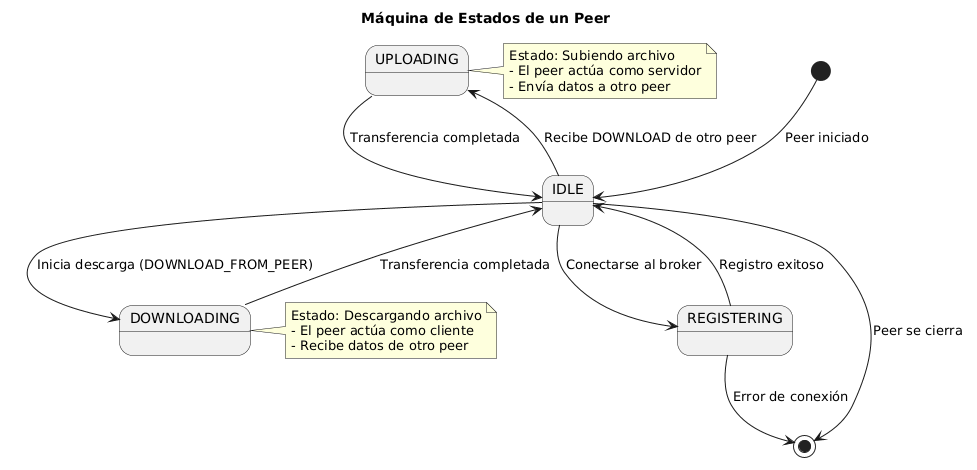

The diagram above was rendered by PlantUML. Its source (embedded in the PNG):
@startuml
title Máquina de Estados de un Peer

[*] --> IDLE : Peer iniciado

IDLE --> REGISTERING : Conectarse al broker
REGISTERING --> IDLE : Registro exitoso
REGISTERING --> [*] : Error de conexión

IDLE --> UPLOADING : Recibe DOWNLOAD de otro peer
UPLOADING --> IDLE : Transferencia completada

IDLE --> DOWNLOADING : Inicia descarga (DOWNLOAD_FROM_PEER)
DOWNLOADING --> IDLE : Transferencia completada

IDLE --> [*] : Peer se cierra

note right of UPLOADING
  Estado: Subiendo archivo
  - El peer actúa como servidor
  - Envía datos a otro peer
end note

note right of DOWNLOADING
  Estado: Descargando archivo
  - El peer actúa como cliente
  - Recibe datos de otro peer
end note
@enduml